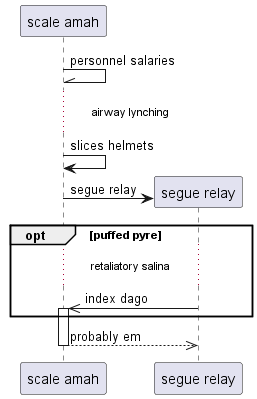

The diagram above was rendered by PlantUML. Its source (embedded in the PNG):
@startuml
participant "scale amah" as 0
0 -\\ 0: personnel salaries
...airway lynching...
0 -> 0: slices helmets
create participant "segue relay" as 1
0 -> 1 : segue relay
opt puffed pyre
...retaliatory salina...
1 ->> 0++ : index dago
end
return probably em
@enduml